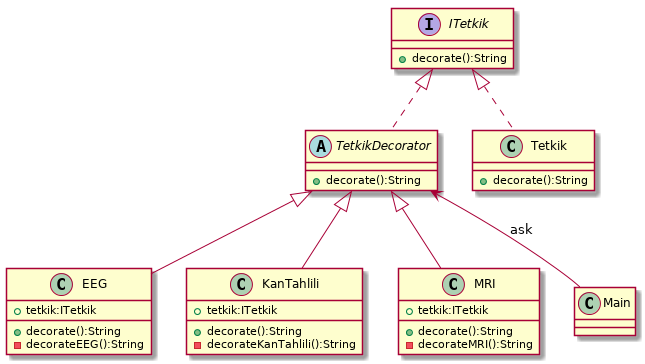

The diagram above was rendered by PlantUML. Its source (embedded in the PNG):
@startuml
interface ITetkik{
 +decorate():String

}


abstract class TetkikDecorator{
 
 +decorate():String

}

class Tetkik{
 
  +decorate():String
}

class EEG{
 
  +tetkik:ITetkik
  +decorate():String
  -decorateEEG():String
}

class KanTahlili{
 
  +tetkik:ITetkik
  +decorate():String
  -decorateKanTahlili():String
}
class MRI{
 
  +tetkik:ITetkik
  +decorate():String
  -decorateMRI():String
}




class Main{
  
}





ITetkik <|.. Tetkik
ITetkik <|.. TetkikDecorator
TetkikDecorator <|-- EEG
TetkikDecorator <|-- KanTahlili
TetkikDecorator <|-- MRI

TetkikDecorator <-- Main:ask
@enduml